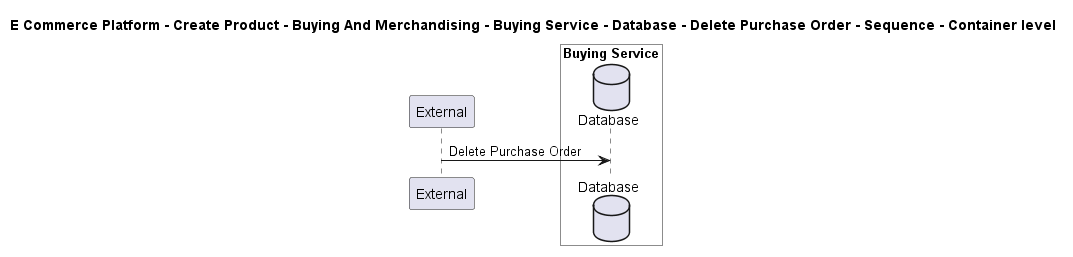

The diagram above was rendered by PlantUML. Its source (embedded in the PNG):
@startuml

title E Commerce Platform - Create Product - Buying And Merchandising - Buying Service - Database - Delete Purchase Order - Sequence - Container level

participant "External" as C4InterFlow.SoftwareSystems.ExternalSystem

box "Buying Service" #White
    database "Database" as ECommercePlatform.CreateProduct.BuyingAndMerchandising.SoftwareSystems.BuyingService.Containers.Database
end box


C4InterFlow.SoftwareSystems.ExternalSystem -> ECommercePlatform.CreateProduct.BuyingAndMerchandising.SoftwareSystems.BuyingService.Containers.Database : Delete Purchase Order


@enduml